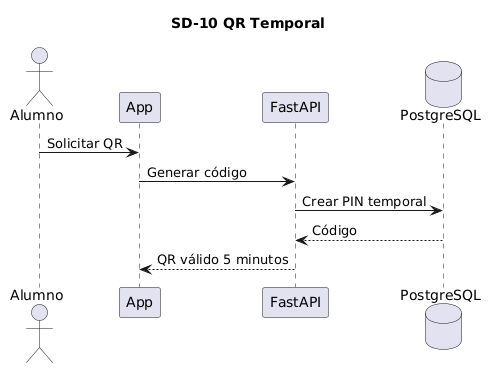

The diagram above was rendered by PlantUML. Its source (embedded in the PNG):
@startuml
title SD-10 QR Temporal

actor Alumno

participant App

participant FastAPI

database PostgreSQL

Alumno -> App : Solicitar QR

App -> FastAPI : Generar código

FastAPI -> PostgreSQL : Crear PIN temporal

PostgreSQL --> FastAPI : Código

FastAPI --> App : QR válido 5 minutos
@enduml